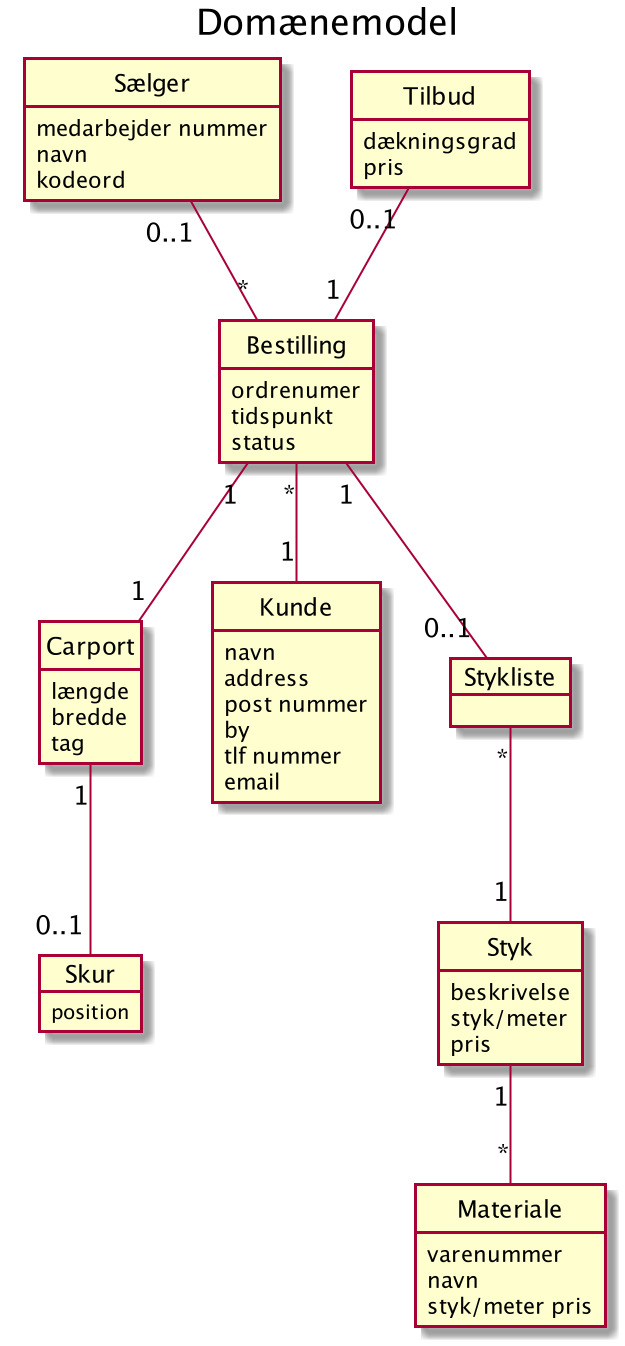

The diagram above was rendered by PlantUML. Its source (embedded in the PNG):
@startuml
Title Domænemodel

hide circle
hide methods

class Sælger {
    medarbejder nummer
    navn
    kodeord
}

class Carport {
    længde
    bredde
    tag
}

object Skur {
    position
}

class Kunde {
    navn
    address
    post nummer
    by
    tlf nummer
    email
}

class Bestilling {
    ordrenumer
    tidspunkt
    status
}

object Stykliste

class Materiale {
    varenummer
    navn
    styk/meter pris
}

class Styk {
    beskrivelse
    styk/meter
    pris
}

class Tilbud {
    dækningsgrad
    pris
}

Bestilling "1" -- "1" Carport
Carport "1" -- "0..1" Skur
Bestilling "*" -- "1" Kunde
Bestilling "1" -- "0..1" Stykliste
Sælger "0..1" -- "*" Bestilling
Stykliste "*" -- "1" Styk
Styk "1" -- "*" Materiale
Tilbud "0..1" -- "1" Bestilling





@enduml